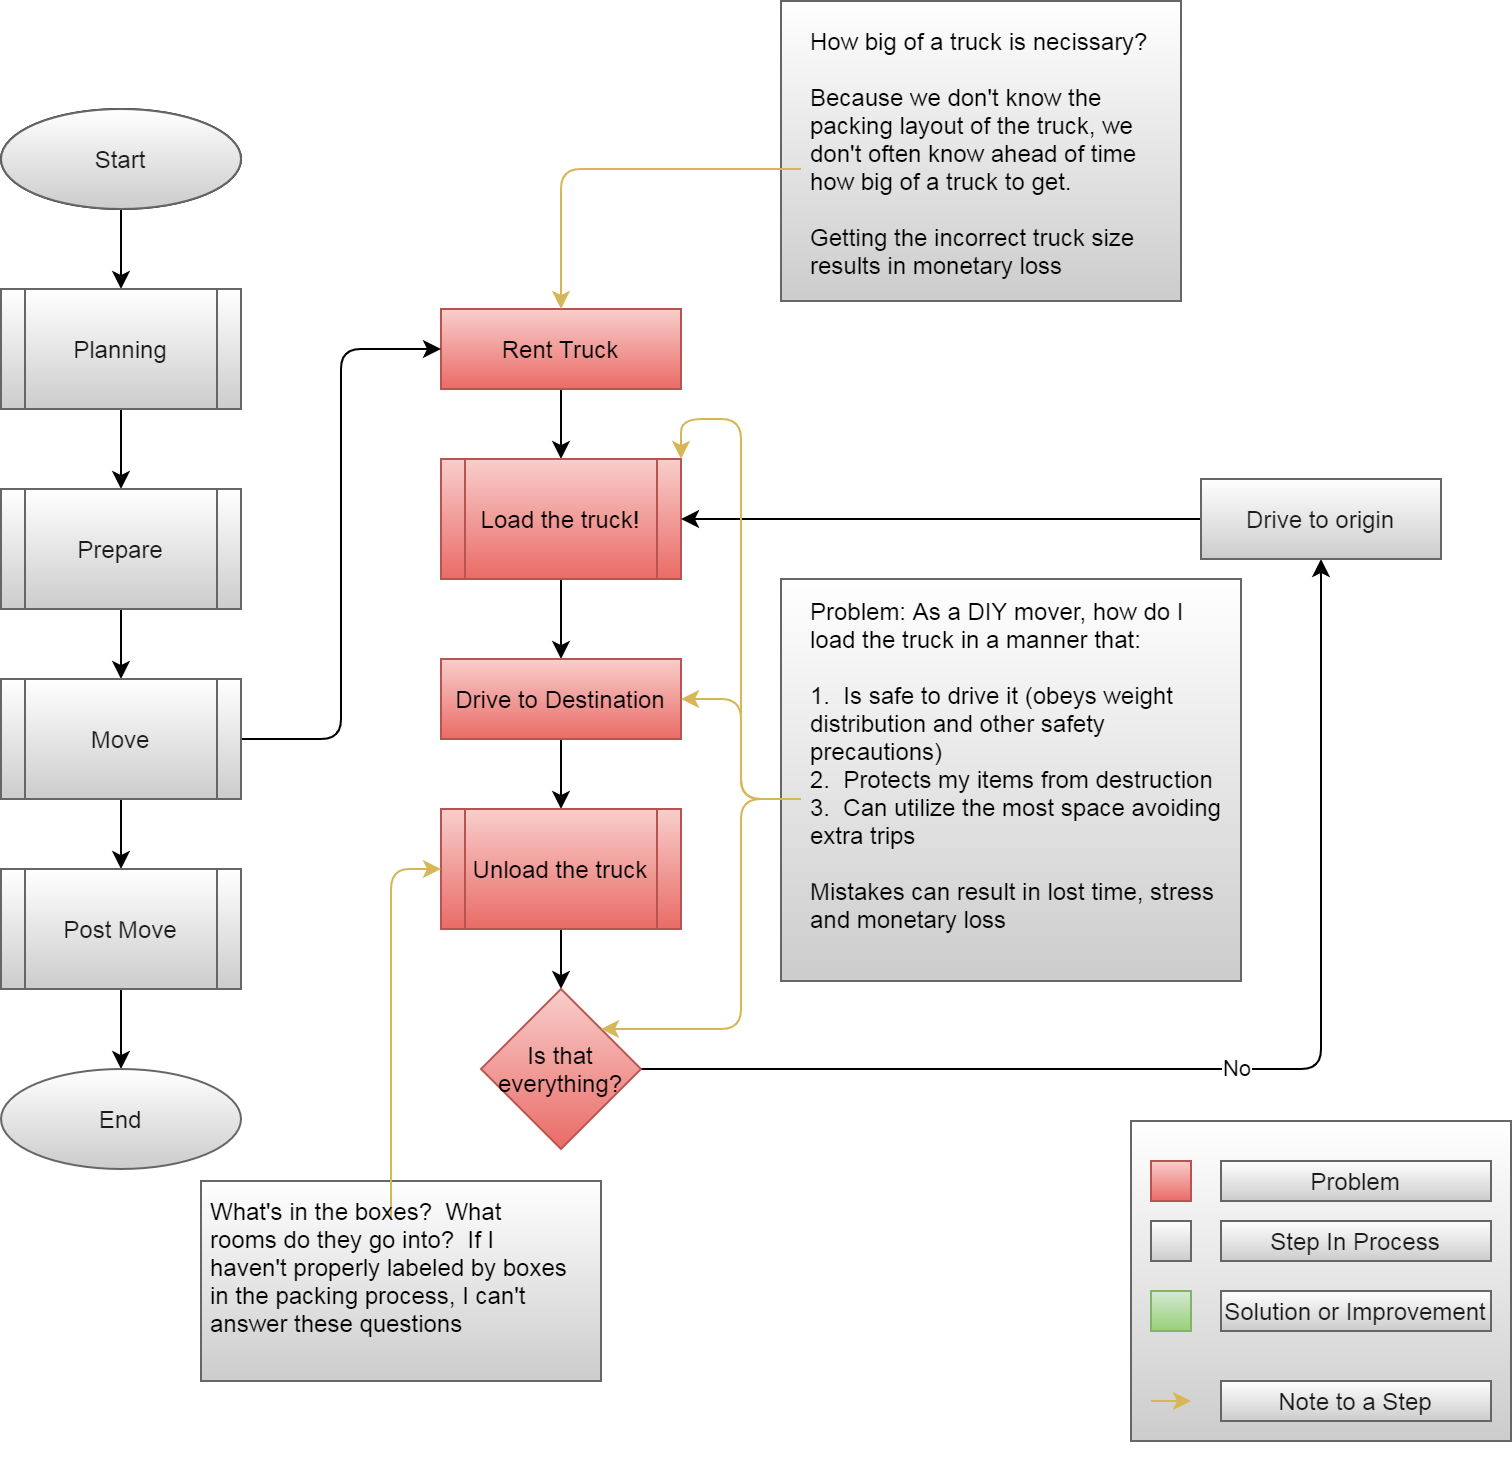

The diagram above was exported from draw.io. Its source (the exported page's mxGraphModel, read from the mxfile embedded in the PNG):
<mxGraphModel dx="1086" dy="800" grid="1" gridSize="10" guides="1" tooltips="1" connect="1" arrows="1" fold="1" page="1" pageScale="1" pageWidth="850" pageHeight="1100" math="0" shadow="0">
  <root>
    <mxCell id="riMenVirvvGgFMHAPlrY-0" />
    <mxCell id="riMenVirvvGgFMHAPlrY-1" parent="riMenVirvvGgFMHAPlrY-0" />
    <mxCell id="y5WrWO2Tk8piSQXL5Lgk-0" value="" style="rounded=0;whiteSpace=wrap;html=1;strokeColor=#666666;fillColor=#FFFFFF;gradientColor=#CCCCCC;fontColor=#1A1A1A;" parent="riMenVirvvGgFMHAPlrY-1" vertex="1">
      <mxGeometry x="140" y="620" width="200" height="100" as="geometry" />
    </mxCell>
    <mxCell id="puz-ez7Ipiny0QmHfkPU-0" value="" style="whiteSpace=wrap;html=1;fontColor=#1A1A1A;strokeColor=#666666;fillColor=#FFFFFF;gradientColor=#CCCCCC;" parent="riMenVirvvGgFMHAPlrY-1" vertex="1">
      <mxGeometry x="430" y="319" width="230" height="201" as="geometry" />
    </mxCell>
    <mxCell id="puz-ez7Ipiny0QmHfkPU-1" value="" style="whiteSpace=wrap;html=1;fontColor=#1A1A1A;strokeColor=#666666;fillColor=#FFFFFF;gradientColor=#CCCCCC;" parent="riMenVirvvGgFMHAPlrY-1" vertex="1">
      <mxGeometry x="430" y="30" width="200" height="150" as="geometry" />
    </mxCell>
    <mxCell id="puz-ez7Ipiny0QmHfkPU-2" value="" style="edgeStyle=orthogonalEdgeStyle;orthogonalLoop=1;jettySize=auto;html=1;" parent="riMenVirvvGgFMHAPlrY-1" source="puz-ez7Ipiny0QmHfkPU-3" target="puz-ez7Ipiny0QmHfkPU-5" edge="1">
      <mxGeometry relative="1" as="geometry" />
    </mxCell>
    <mxCell id="puz-ez7Ipiny0QmHfkPU-3" value="Rent Truck" style="whiteSpace=wrap;html=1;fontSize=12;strokeColor=#b85450;fillColor=#f8cecc;gradientColor=#ea6b66;" parent="riMenVirvvGgFMHAPlrY-1" vertex="1">
      <mxGeometry x="260" y="184" width="120" height="40" as="geometry" />
    </mxCell>
    <mxCell id="puz-ez7Ipiny0QmHfkPU-4" value="" style="edgeStyle=orthogonalEdgeStyle;orthogonalLoop=1;jettySize=auto;html=1;" parent="riMenVirvvGgFMHAPlrY-1" source="puz-ez7Ipiny0QmHfkPU-5" target="puz-ez7Ipiny0QmHfkPU-7" edge="1">
      <mxGeometry relative="1" as="geometry" />
    </mxCell>
    <mxCell id="puz-ez7Ipiny0QmHfkPU-5" value="Load the truck!" style="shape=process;whiteSpace=wrap;html=1;backgroundOutline=1;strokeColor=#b85450;fillColor=#f8cecc;gradientColor=#ea6b66;" parent="riMenVirvvGgFMHAPlrY-1" vertex="1">
      <mxGeometry x="260" y="259" width="120" height="60" as="geometry" />
    </mxCell>
    <mxCell id="puz-ez7Ipiny0QmHfkPU-6" value="" style="edgeStyle=orthogonalEdgeStyle;orthogonalLoop=1;jettySize=auto;html=1;" parent="riMenVirvvGgFMHAPlrY-1" source="puz-ez7Ipiny0QmHfkPU-7" target="puz-ez7Ipiny0QmHfkPU-9" edge="1">
      <mxGeometry relative="1" as="geometry" />
    </mxCell>
    <mxCell id="puz-ez7Ipiny0QmHfkPU-7" value="Drive to Destination" style="whiteSpace=wrap;html=1;fontSize=12;strokeColor=#b85450;fillColor=#f8cecc;gradientColor=#ea6b66;" parent="riMenVirvvGgFMHAPlrY-1" vertex="1">
      <mxGeometry x="260" y="359" width="120" height="40" as="geometry" />
    </mxCell>
    <mxCell id="puz-ez7Ipiny0QmHfkPU-8" value="" style="edgeStyle=orthogonalEdgeStyle;orthogonalLoop=1;jettySize=auto;html=1;" parent="riMenVirvvGgFMHAPlrY-1" source="puz-ez7Ipiny0QmHfkPU-9" target="puz-ez7Ipiny0QmHfkPU-11" edge="1">
      <mxGeometry relative="1" as="geometry" />
    </mxCell>
    <mxCell id="puz-ez7Ipiny0QmHfkPU-9" value="Unload the truck" style="shape=process;whiteSpace=wrap;html=1;backgroundOutline=1;strokeColor=#b85450;fillColor=#f8cecc;gradientColor=#ea6b66;" parent="riMenVirvvGgFMHAPlrY-1" vertex="1">
      <mxGeometry x="260" y="434" width="120" height="60" as="geometry" />
    </mxCell>
    <mxCell id="puz-ez7Ipiny0QmHfkPU-10" value="No" style="edgeStyle=orthogonalEdgeStyle;orthogonalLoop=1;jettySize=auto;html=1;entryX=0.5;entryY=1;entryDx=0;entryDy=0;" parent="riMenVirvvGgFMHAPlrY-1" source="puz-ez7Ipiny0QmHfkPU-11" target="puz-ez7Ipiny0QmHfkPU-13" edge="1">
      <mxGeometry relative="1" as="geometry" />
    </mxCell>
    <mxCell id="puz-ez7Ipiny0QmHfkPU-11" value="Is that everything?" style="rhombus;whiteSpace=wrap;html=1;strokeColor=#b85450;fillColor=#f8cecc;gradientColor=#ea6b66;" parent="riMenVirvvGgFMHAPlrY-1" vertex="1">
      <mxGeometry x="280" y="524" width="80" height="80" as="geometry" />
    </mxCell>
    <mxCell id="puz-ez7Ipiny0QmHfkPU-12" value="" style="edgeStyle=orthogonalEdgeStyle;orthogonalLoop=1;jettySize=auto;html=1;" parent="riMenVirvvGgFMHAPlrY-1" source="puz-ez7Ipiny0QmHfkPU-13" target="puz-ez7Ipiny0QmHfkPU-5" edge="1">
      <mxGeometry relative="1" as="geometry" />
    </mxCell>
    <mxCell id="puz-ez7Ipiny0QmHfkPU-13" value="Drive to origin" style="whiteSpace=wrap;html=1;fontSize=12;fontColor=#1A1A1A;strokeColor=#666666;fillColor=#FFFFFF;gradientColor=#CCCCCC;" parent="riMenVirvvGgFMHAPlrY-1" vertex="1">
      <mxGeometry x="640" y="269" width="120" height="40" as="geometry" />
    </mxCell>
    <mxCell id="puz-ez7Ipiny0QmHfkPU-14" style="edgeStyle=orthogonalEdgeStyle;orthogonalLoop=1;jettySize=auto;html=1;gradientColor=#ffd966;fillColor=#fff2cc;strokeColor=#d6b656;" parent="riMenVirvvGgFMHAPlrY-1" source="puz-ez7Ipiny0QmHfkPU-15" target="puz-ez7Ipiny0QmHfkPU-3" edge="1">
      <mxGeometry relative="1" as="geometry" />
    </mxCell>
    <mxCell id="puz-ez7Ipiny0QmHfkPU-15" value="&lt;div&gt;How big of a truck is necissary?&lt;/div&gt;&lt;div&gt;&lt;br&gt;&lt;/div&gt;&lt;div&gt;Because we don't know the packing layout of the truck, we don't often know ahead of time how big of a truck to get.&lt;/div&gt;&lt;div&gt;&lt;br&gt;&lt;/div&gt;&lt;div&gt;Getting the incorrect truck size results in monetary loss&lt;br&gt;&lt;/div&gt;" style="text;html=1;strokeColor=none;fillColor=none;spacing=5;spacingTop=-20;whiteSpace=wrap;overflow=hidden;" parent="riMenVirvvGgFMHAPlrY-1" vertex="1">
      <mxGeometry x="440" y="54" width="190" height="120" as="geometry" />
    </mxCell>
    <mxCell id="puz-ez7Ipiny0QmHfkPU-16" style="edgeStyle=orthogonalEdgeStyle;orthogonalLoop=1;jettySize=auto;html=1;gradientColor=#ffd966;fillColor=#fff2cc;strokeColor=#d6b656;" parent="riMenVirvvGgFMHAPlrY-1" source="puz-ez7Ipiny0QmHfkPU-18" target="puz-ez7Ipiny0QmHfkPU-7" edge="1">
      <mxGeometry relative="1" as="geometry" />
    </mxCell>
    <mxCell id="puz-ez7Ipiny0QmHfkPU-17" style="edgeStyle=orthogonalEdgeStyle;orthogonalLoop=1;jettySize=auto;html=1;entryX=1;entryY=0;entryDx=0;entryDy=0;gradientColor=#ffd966;fillColor=#fff2cc;strokeColor=#d6b656;" parent="riMenVirvvGgFMHAPlrY-1" source="puz-ez7Ipiny0QmHfkPU-18" target="puz-ez7Ipiny0QmHfkPU-5" edge="1">
      <mxGeometry relative="1" as="geometry" />
    </mxCell>
    <mxCell id="y5WrWO2Tk8piSQXL5Lgk-1" style="edgeStyle=orthogonalEdgeStyle;rounded=1;orthogonalLoop=1;jettySize=auto;html=1;entryX=1;entryY=0;entryDx=0;entryDy=0;fontColor=#1A1A1A;gradientColor=#ffd966;fillColor=#fff2cc;strokeColor=#d6b656;" parent="riMenVirvvGgFMHAPlrY-1" source="puz-ez7Ipiny0QmHfkPU-18" target="puz-ez7Ipiny0QmHfkPU-11" edge="1">
      <mxGeometry relative="1" as="geometry">
        <Array as="points">
          <mxPoint x="410" y="429" />
          <mxPoint x="410" y="544" />
        </Array>
      </mxGeometry>
    </mxCell>
    <mxCell id="puz-ez7Ipiny0QmHfkPU-18" value="&lt;div&gt;Problem: As a DIY mover, how do I load the truck in a manner that:&lt;/div&gt;&lt;div&gt;&lt;br&gt;&lt;/div&gt;&lt;div&gt;1.&amp;nbsp; Is safe to drive it (obeys weight distribution and other safety precautions)&lt;br&gt;&lt;/div&gt;&lt;div&gt;2.&amp;nbsp; Protects my items from destruction&lt;/div&gt;&lt;div&gt;3.&amp;nbsp; Can utilize the most space avoiding extra trips&lt;/div&gt;&lt;div&gt;&lt;br&gt;&lt;/div&gt;&lt;div&gt;Mistakes can result in lost time, stress and monetary loss&lt;br&gt;&lt;/div&gt;" style="text;html=1;strokeColor=none;fillColor=none;spacing=5;spacingTop=-20;whiteSpace=wrap;overflow=hidden;" parent="riMenVirvvGgFMHAPlrY-1" vertex="1">
      <mxGeometry x="440" y="339" width="220" height="180" as="geometry" />
    </mxCell>
    <mxCell id="puz-ez7Ipiny0QmHfkPU-19" style="edgeStyle=orthogonalEdgeStyle;orthogonalLoop=1;jettySize=auto;html=1;entryX=0;entryY=0.5;entryDx=0;entryDy=0;gradientColor=#ffd966;fillColor=#fff2cc;strokeColor=#d6b656;" parent="riMenVirvvGgFMHAPlrY-1" source="puz-ez7Ipiny0QmHfkPU-20" target="puz-ez7Ipiny0QmHfkPU-9" edge="1">
      <mxGeometry relative="1" as="geometry" />
    </mxCell>
    <mxCell id="puz-ez7Ipiny0QmHfkPU-20" value="What's in the boxes?&amp;nbsp; What rooms do they go into?&amp;nbsp; If I haven't properly labeled by boxes in the packing process, I can't answer these questions" style="text;html=1;strokeColor=none;fillColor=none;spacing=5;spacingTop=-20;whiteSpace=wrap;overflow=hidden;" parent="riMenVirvvGgFMHAPlrY-1" vertex="1">
      <mxGeometry x="140" y="639" width="190" height="120" as="geometry" />
    </mxCell>
    <mxCell id="puz-ez7Ipiny0QmHfkPU-21" style="edgeStyle=orthogonalEdgeStyle;orthogonalLoop=1;jettySize=auto;html=1;exitX=0.5;exitY=1;exitDx=0;exitDy=0;" parent="riMenVirvvGgFMHAPlrY-1" source="puz-ez7Ipiny0QmHfkPU-20" target="puz-ez7Ipiny0QmHfkPU-20" edge="1">
      <mxGeometry relative="1" as="geometry" />
    </mxCell>
    <mxCell id="puz-ez7Ipiny0QmHfkPU-22" style="edgeStyle=orthogonalEdgeStyle;orthogonalLoop=1;jettySize=auto;html=1;" parent="riMenVirvvGgFMHAPlrY-1" source="puz-ez7Ipiny0QmHfkPU-23" target="puz-ez7Ipiny0QmHfkPU-25" edge="1">
      <mxGeometry relative="1" as="geometry" />
    </mxCell>
    <mxCell id="puz-ez7Ipiny0QmHfkPU-23" value="Start" style="ellipse;whiteSpace=wrap;html=1;" parent="riMenVirvvGgFMHAPlrY-1" vertex="1">
      <mxGeometry x="40" y="84" width="120" height="50" as="geometry" />
    </mxCell>
    <mxCell id="puz-ez7Ipiny0QmHfkPU-24" style="edgeStyle=orthogonalEdgeStyle;orthogonalLoop=1;jettySize=auto;html=1;" parent="riMenVirvvGgFMHAPlrY-1" source="puz-ez7Ipiny0QmHfkPU-25" target="puz-ez7Ipiny0QmHfkPU-27" edge="1">
      <mxGeometry relative="1" as="geometry" />
    </mxCell>
    <mxCell id="puz-ez7Ipiny0QmHfkPU-25" value="Planning" style="shape=process;whiteSpace=wrap;html=1;backgroundOutline=1;" parent="riMenVirvvGgFMHAPlrY-1" vertex="1">
      <mxGeometry x="40" y="174" width="120" height="60" as="geometry" />
    </mxCell>
    <mxCell id="puz-ez7Ipiny0QmHfkPU-26" style="edgeStyle=orthogonalEdgeStyle;orthogonalLoop=1;jettySize=auto;html=1;" parent="riMenVirvvGgFMHAPlrY-1" source="puz-ez7Ipiny0QmHfkPU-27" target="puz-ez7Ipiny0QmHfkPU-30" edge="1">
      <mxGeometry relative="1" as="geometry" />
    </mxCell>
    <mxCell id="puz-ez7Ipiny0QmHfkPU-27" value="Prepare" style="shape=process;whiteSpace=wrap;html=1;backgroundOutline=1;" parent="riMenVirvvGgFMHAPlrY-1" vertex="1">
      <mxGeometry x="40" y="274" width="120" height="60" as="geometry" />
    </mxCell>
    <mxCell id="puz-ez7Ipiny0QmHfkPU-28" style="edgeStyle=orthogonalEdgeStyle;orthogonalLoop=1;jettySize=auto;html=1;" parent="riMenVirvvGgFMHAPlrY-1" source="puz-ez7Ipiny0QmHfkPU-30" target="puz-ez7Ipiny0QmHfkPU-32" edge="1">
      <mxGeometry relative="1" as="geometry" />
    </mxCell>
    <mxCell id="puz-ez7Ipiny0QmHfkPU-29" style="edgeStyle=orthogonalEdgeStyle;orthogonalLoop=1;jettySize=auto;html=1;entryX=0;entryY=0.5;entryDx=0;entryDy=0;" parent="riMenVirvvGgFMHAPlrY-1" source="puz-ez7Ipiny0QmHfkPU-30" target="puz-ez7Ipiny0QmHfkPU-3" edge="1">
      <mxGeometry relative="1" as="geometry" />
    </mxCell>
    <mxCell id="puz-ez7Ipiny0QmHfkPU-30" value="Move" style="shape=process;whiteSpace=wrap;html=1;backgroundOutline=1;" parent="riMenVirvvGgFMHAPlrY-1" vertex="1">
      <mxGeometry x="40" y="369" width="120" height="60" as="geometry" />
    </mxCell>
    <mxCell id="puz-ez7Ipiny0QmHfkPU-31" style="edgeStyle=orthogonalEdgeStyle;orthogonalLoop=1;jettySize=auto;html=1;" parent="riMenVirvvGgFMHAPlrY-1" source="puz-ez7Ipiny0QmHfkPU-32" target="puz-ez7Ipiny0QmHfkPU-33" edge="1">
      <mxGeometry relative="1" as="geometry" />
    </mxCell>
    <mxCell id="puz-ez7Ipiny0QmHfkPU-32" value="Post Move" style="shape=process;whiteSpace=wrap;html=1;backgroundOutline=1;" parent="riMenVirvvGgFMHAPlrY-1" vertex="1">
      <mxGeometry x="40" y="464" width="120" height="60" as="geometry" />
    </mxCell>
    <mxCell id="puz-ez7Ipiny0QmHfkPU-33" value="End" style="ellipse;whiteSpace=wrap;html=1;fontColor=#1A1A1A;strokeColor=#666666;fillColor=#FFFFFF;gradientColor=#CCCCCC;" parent="riMenVirvvGgFMHAPlrY-1" vertex="1">
      <mxGeometry x="40" y="564" width="120" height="50" as="geometry" />
    </mxCell>
    <mxCell id="puz-ez7Ipiny0QmHfkPU-34" value="Start" style="ellipse;whiteSpace=wrap;html=1;fontColor=#1A1A1A;strokeColor=#666666;fillColor=#FFFFFF;gradientColor=#CCCCCC;" parent="riMenVirvvGgFMHAPlrY-1" vertex="1">
      <mxGeometry x="40" y="84" width="120" height="50" as="geometry" />
    </mxCell>
    <mxCell id="puz-ez7Ipiny0QmHfkPU-35" value="Planning" style="shape=process;whiteSpace=wrap;html=1;backgroundOutline=1;fontColor=#1A1A1A;strokeColor=#666666;fillColor=#FFFFFF;gradientColor=#CCCCCC;" parent="riMenVirvvGgFMHAPlrY-1" vertex="1">
      <mxGeometry x="40" y="174" width="120" height="60" as="geometry" />
    </mxCell>
    <mxCell id="puz-ez7Ipiny0QmHfkPU-36" value="Prepare" style="shape=process;whiteSpace=wrap;html=1;backgroundOutline=1;fontColor=#1A1A1A;strokeColor=#666666;fillColor=#FFFFFF;gradientColor=#CCCCCC;" parent="riMenVirvvGgFMHAPlrY-1" vertex="1">
      <mxGeometry x="40" y="274" width="120" height="60" as="geometry" />
    </mxCell>
    <mxCell id="puz-ez7Ipiny0QmHfkPU-37" value="Move" style="shape=process;whiteSpace=wrap;html=1;backgroundOutline=1;fontColor=#1A1A1A;strokeColor=#666666;fillColor=#FFFFFF;gradientColor=#CCCCCC;" parent="riMenVirvvGgFMHAPlrY-1" vertex="1">
      <mxGeometry x="40" y="369" width="120" height="60" as="geometry" />
    </mxCell>
    <mxCell id="puz-ez7Ipiny0QmHfkPU-38" value="Post Move" style="shape=process;whiteSpace=wrap;html=1;backgroundOutline=1;fontColor=#1A1A1A;strokeColor=#666666;fillColor=#FFFFFF;gradientColor=#CCCCCC;" parent="riMenVirvvGgFMHAPlrY-1" vertex="1">
      <mxGeometry x="40" y="464" width="120" height="60" as="geometry" />
    </mxCell>
    <mxCell id="MR-rj_jlWi1eliG_Tm90-0" value="" style="group;fillColor=#FFFFFF;gradientColor=#CCCCCC;strokeColor=#666666;fontColor=#1A1A1A;" parent="riMenVirvvGgFMHAPlrY-1" vertex="1" connectable="0">
      <mxGeometry x="605" y="590" width="190" height="160" as="geometry" />
    </mxCell>
    <mxCell id="MR-rj_jlWi1eliG_Tm90-1" value="" style="verticalLabelPosition=bottom;verticalAlign=top;html=1;shape=mxgraph.basic.rect;fillColor2=none;strokeWidth=1;size=20;indent=5;fillColor=#FFFFFF;gradientColor=#CCCCCC;strokeColor=#666666;fontColor=#1A1A1A;" parent="MR-rj_jlWi1eliG_Tm90-0" vertex="1">
      <mxGeometry width="190" height="160" as="geometry" />
    </mxCell>
    <mxCell id="MR-rj_jlWi1eliG_Tm90-2" value="" style="verticalLabelPosition=bottom;verticalAlign=top;html=1;shape=mxgraph.basic.rect;fillColor2=none;strokeWidth=1;size=20;indent=5;fillColor=#f8cecc;gradientColor=#ea6b66;strokeColor=#b85450;" parent="MR-rj_jlWi1eliG_Tm90-0" vertex="1">
      <mxGeometry x="10" y="20" width="20" height="20" as="geometry" />
    </mxCell>
    <mxCell id="MR-rj_jlWi1eliG_Tm90-3" value="Problem" style="text;html=1;align=center;verticalAlign=middle;whiteSpace=wrap;fillColor=#FFFFFF;gradientColor=#CCCCCC;strokeColor=#666666;fontColor=#1A1A1A;" parent="MR-rj_jlWi1eliG_Tm90-0" vertex="1">
      <mxGeometry x="45" y="20" width="135" height="20" as="geometry" />
    </mxCell>
    <mxCell id="MR-rj_jlWi1eliG_Tm90-4" value="" style="verticalLabelPosition=bottom;verticalAlign=top;html=1;shape=mxgraph.basic.rect;fillColor2=none;strokeWidth=1;size=20;indent=5;fillColor=#FFFFFF;gradientColor=#CCCCCC;strokeColor=#666666;fontColor=#1A1A1A;" parent="MR-rj_jlWi1eliG_Tm90-0" vertex="1">
      <mxGeometry x="10" y="50" width="20" height="20" as="geometry" />
    </mxCell>
    <mxCell id="MR-rj_jlWi1eliG_Tm90-5" value="Step In Process" style="text;html=1;align=center;verticalAlign=middle;whiteSpace=wrap;fillColor=#FFFFFF;gradientColor=#CCCCCC;strokeColor=#666666;fontColor=#1A1A1A;" parent="MR-rj_jlWi1eliG_Tm90-0" vertex="1">
      <mxGeometry x="45" y="50" width="135" height="20" as="geometry" />
    </mxCell>
    <mxCell id="MR-rj_jlWi1eliG_Tm90-6" value="" style="verticalLabelPosition=bottom;verticalAlign=top;html=1;shape=mxgraph.basic.rect;fillColor2=none;strokeWidth=1;size=20;indent=5;fillColor=#d5e8d4;gradientColor=#97d077;strokeColor=#82b366;" parent="MR-rj_jlWi1eliG_Tm90-0" vertex="1">
      <mxGeometry x="10" y="85" width="20" height="20" as="geometry" />
    </mxCell>
    <mxCell id="MR-rj_jlWi1eliG_Tm90-7" value="Solution or Improvement" style="text;html=1;align=center;verticalAlign=middle;whiteSpace=wrap;fillColor=#FFFFFF;gradientColor=#CCCCCC;strokeColor=#666666;fontColor=#1A1A1A;" parent="MR-rj_jlWi1eliG_Tm90-0" vertex="1">
      <mxGeometry x="45" y="85" width="135" height="20" as="geometry" />
    </mxCell>
    <mxCell id="MR-rj_jlWi1eliG_Tm90-8" value="" style="endArrow=classic;html=1;gradientColor=#ffd966;fillColor=#fff2cc;strokeColor=#d6b656;" parent="MR-rj_jlWi1eliG_Tm90-0" edge="1">
      <mxGeometry width="50" height="50" relative="1" as="geometry">
        <mxPoint x="10" y="140" as="sourcePoint" />
        <mxPoint x="30" y="140" as="targetPoint" />
      </mxGeometry>
    </mxCell>
    <mxCell id="MR-rj_jlWi1eliG_Tm90-9" value="Note to a Step" style="text;html=1;align=center;verticalAlign=middle;whiteSpace=wrap;fillColor=#FFFFFF;gradientColor=#CCCCCC;strokeColor=#666666;fontColor=#1A1A1A;" parent="MR-rj_jlWi1eliG_Tm90-0" vertex="1">
      <mxGeometry x="45" y="130" width="135" height="20" as="geometry" />
    </mxCell>
  </root>
</mxGraphModel>